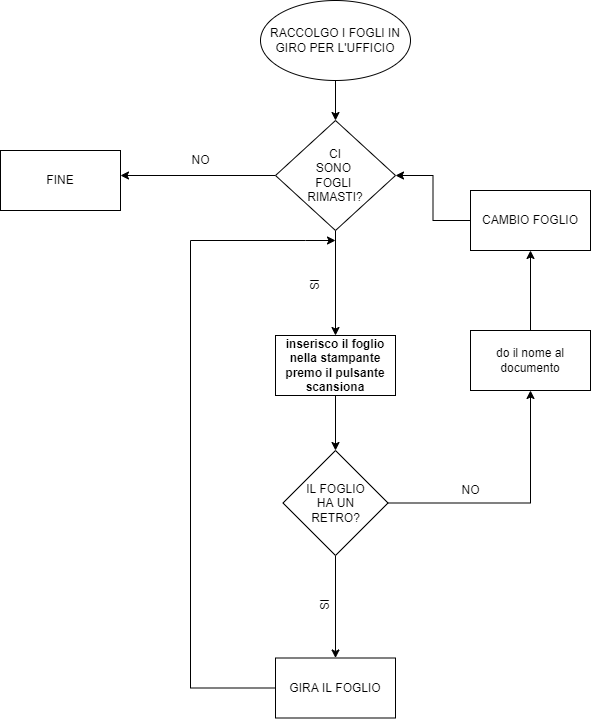

The diagram above was exported from draw.io. Its source (the exported page's mxGraphModel, read from the mxfile embedded in the PNG):
<mxGraphModel dx="1422" dy="762" grid="1" gridSize="10" guides="1" tooltips="1" connect="1" arrows="1" fold="1" page="1" pageScale="1" pageWidth="827" pageHeight="1169" math="0" shadow="0">
  <root>
    <mxCell id="0" />
    <mxCell id="1" parent="0" />
    <mxCell id="YnAsTW8d2s8tJBmbc6yx-4" style="edgeStyle=orthogonalEdgeStyle;rounded=0;orthogonalLoop=1;jettySize=auto;html=1;exitX=0.5;exitY=1;exitDx=0;exitDy=0;" edge="1" parent="1" source="YnAsTW8d2s8tJBmbc6yx-2" target="YnAsTW8d2s8tJBmbc6yx-3">
      <mxGeometry relative="1" as="geometry" />
    </mxCell>
    <mxCell id="YnAsTW8d2s8tJBmbc6yx-2" value="RACCOLGO I FOGLI IN GIRO PER L'UFFICIO" style="ellipse;whiteSpace=wrap;html=1;" vertex="1" parent="1">
      <mxGeometry x="330" y="20" width="150" height="80" as="geometry" />
    </mxCell>
    <mxCell id="YnAsTW8d2s8tJBmbc6yx-7" value="" style="edgeStyle=orthogonalEdgeStyle;rounded=0;orthogonalLoop=1;jettySize=auto;html=1;" edge="1" parent="1" source="YnAsTW8d2s8tJBmbc6yx-3" target="YnAsTW8d2s8tJBmbc6yx-6">
      <mxGeometry relative="1" as="geometry" />
    </mxCell>
    <mxCell id="YnAsTW8d2s8tJBmbc6yx-26" style="edgeStyle=orthogonalEdgeStyle;rounded=0;orthogonalLoop=1;jettySize=auto;html=1;" edge="1" parent="1" source="YnAsTW8d2s8tJBmbc6yx-3">
      <mxGeometry relative="1" as="geometry">
        <mxPoint x="190" y="195" as="targetPoint" />
      </mxGeometry>
    </mxCell>
    <mxCell id="YnAsTW8d2s8tJBmbc6yx-3" value="CI&lt;br&gt;SONO&amp;nbsp;&lt;br&gt;FOGLI&amp;nbsp;&lt;br&gt;RIMASTI?" style="rhombus;whiteSpace=wrap;html=1;" vertex="1" parent="1">
      <mxGeometry x="345" y="140" width="120" height="110" as="geometry" />
    </mxCell>
    <mxCell id="YnAsTW8d2s8tJBmbc6yx-11" value="" style="edgeStyle=orthogonalEdgeStyle;rounded=0;orthogonalLoop=1;jettySize=auto;html=1;" edge="1" parent="1" source="YnAsTW8d2s8tJBmbc6yx-6" target="YnAsTW8d2s8tJBmbc6yx-10">
      <mxGeometry relative="1" as="geometry" />
    </mxCell>
    <mxCell id="YnAsTW8d2s8tJBmbc6yx-6" value="&lt;div&gt;&lt;b&gt;inserisco il foglio nella stampante&lt;/b&gt;&lt;/div&gt;&lt;div&gt;&lt;b&gt;premo il pulsante scansiona&lt;/b&gt;&lt;/div&gt;" style="whiteSpace=wrap;html=1;" vertex="1" parent="1">
      <mxGeometry x="345" y="355" width="120" height="60" as="geometry" />
    </mxCell>
    <mxCell id="YnAsTW8d2s8tJBmbc6yx-8" value="SI" style="text;html=1;align=center;verticalAlign=middle;resizable=0;points=[];autosize=1;strokeColor=none;fillColor=none;rotation=-90;" vertex="1" parent="1">
      <mxGeometry x="370" y="290" width="30" height="30" as="geometry" />
    </mxCell>
    <mxCell id="YnAsTW8d2s8tJBmbc6yx-13" value="" style="edgeStyle=orthogonalEdgeStyle;rounded=0;orthogonalLoop=1;jettySize=auto;html=1;" edge="1" parent="1" source="YnAsTW8d2s8tJBmbc6yx-10" target="YnAsTW8d2s8tJBmbc6yx-12">
      <mxGeometry relative="1" as="geometry" />
    </mxCell>
    <mxCell id="YnAsTW8d2s8tJBmbc6yx-18" style="edgeStyle=orthogonalEdgeStyle;rounded=0;orthogonalLoop=1;jettySize=auto;html=1;" edge="1" parent="1" source="YnAsTW8d2s8tJBmbc6yx-10" target="YnAsTW8d2s8tJBmbc6yx-19">
      <mxGeometry relative="1" as="geometry">
        <mxPoint x="590" y="430" as="targetPoint" />
      </mxGeometry>
    </mxCell>
    <mxCell id="YnAsTW8d2s8tJBmbc6yx-10" value="IL FOGLIO&lt;br&gt;HA UN&lt;br&gt;RETRO?" style="rhombus;whiteSpace=wrap;html=1;" vertex="1" parent="1">
      <mxGeometry x="352.5" y="470" width="105" height="105" as="geometry" />
    </mxCell>
    <mxCell id="YnAsTW8d2s8tJBmbc6yx-28" style="edgeStyle=orthogonalEdgeStyle;rounded=0;orthogonalLoop=1;jettySize=auto;html=1;exitX=0;exitY=0.5;exitDx=0;exitDy=0;" edge="1" parent="1" source="YnAsTW8d2s8tJBmbc6yx-12">
      <mxGeometry relative="1" as="geometry">
        <mxPoint x="405" y="260" as="targetPoint" />
        <Array as="points">
          <mxPoint x="260" y="708" />
          <mxPoint x="260" y="260" />
          <mxPoint x="375" y="260" />
        </Array>
      </mxGeometry>
    </mxCell>
    <mxCell id="YnAsTW8d2s8tJBmbc6yx-12" value="GIRA IL FOGLIO" style="whiteSpace=wrap;html=1;" vertex="1" parent="1">
      <mxGeometry x="345" y="677.5" width="120" height="60" as="geometry" />
    </mxCell>
    <mxCell id="YnAsTW8d2s8tJBmbc6yx-15" value="SI" style="text;html=1;align=center;verticalAlign=middle;resizable=0;points=[];autosize=1;strokeColor=none;fillColor=none;rotation=-90;" vertex="1" parent="1">
      <mxGeometry x="380" y="610" width="30" height="30" as="geometry" />
    </mxCell>
    <mxCell id="YnAsTW8d2s8tJBmbc6yx-17" value="NO" style="text;html=1;align=center;verticalAlign=middle;resizable=0;points=[];autosize=1;strokeColor=none;fillColor=none;" vertex="1" parent="1">
      <mxGeometry x="520" y="495" width="40" height="30" as="geometry" />
    </mxCell>
    <mxCell id="YnAsTW8d2s8tJBmbc6yx-23" value="" style="edgeStyle=orthogonalEdgeStyle;rounded=0;orthogonalLoop=1;jettySize=auto;html=1;" edge="1" parent="1" source="YnAsTW8d2s8tJBmbc6yx-19" target="YnAsTW8d2s8tJBmbc6yx-22">
      <mxGeometry relative="1" as="geometry" />
    </mxCell>
    <mxCell id="YnAsTW8d2s8tJBmbc6yx-19" value="do il nome al&lt;br&gt;documento" style="rounded=0;whiteSpace=wrap;html=1;" vertex="1" parent="1">
      <mxGeometry x="540" y="350" width="120" height="60" as="geometry" />
    </mxCell>
    <mxCell id="YnAsTW8d2s8tJBmbc6yx-25" style="edgeStyle=orthogonalEdgeStyle;rounded=0;orthogonalLoop=1;jettySize=auto;html=1;entryX=1;entryY=0.5;entryDx=0;entryDy=0;" edge="1" parent="1" source="YnAsTW8d2s8tJBmbc6yx-22" target="YnAsTW8d2s8tJBmbc6yx-3">
      <mxGeometry relative="1" as="geometry" />
    </mxCell>
    <mxCell id="YnAsTW8d2s8tJBmbc6yx-22" value="CAMBIO FOGLIO" style="whiteSpace=wrap;html=1;rounded=0;" vertex="1" parent="1">
      <mxGeometry x="540" y="210" width="120" height="60" as="geometry" />
    </mxCell>
    <mxCell id="YnAsTW8d2s8tJBmbc6yx-27" value="FINE" style="whiteSpace=wrap;html=1;" vertex="1" parent="1">
      <mxGeometry x="70" y="170" width="120" height="60" as="geometry" />
    </mxCell>
    <mxCell id="YnAsTW8d2s8tJBmbc6yx-29" value="NO" style="text;html=1;align=center;verticalAlign=middle;resizable=0;points=[];autosize=1;strokeColor=none;fillColor=none;" vertex="1" parent="1">
      <mxGeometry x="250" y="165" width="40" height="30" as="geometry" />
    </mxCell>
  </root>
</mxGraphModel>